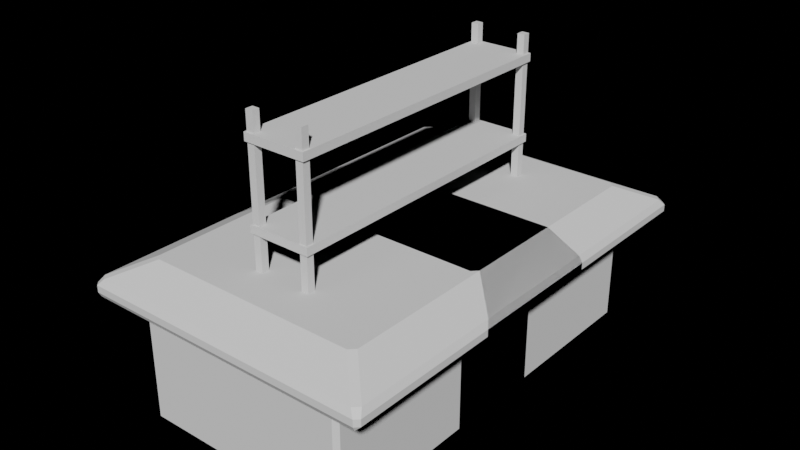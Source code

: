 # Source: StorageRoom.blend  (saved by Blender 3.3.6; exported with 4.5.12 LTS)
import bpy
from mathutils import Matrix  # noqa: F401  (used for matrix-valued properties, if any)

bpy.ops.wm.read_factory_settings(use_empty=True)
scene = bpy.context.scene
scene.name = 'Scene'

# ---- collections
col_collection = bpy.data.collections.new('Collection'); scene.collection.children.link(col_collection)

# ---- world
world_world = bpy.data.worlds.new('World'); scene.world = world_world
world_world.use_nodes = True; world_world.node_tree.nodes.clear()
_N = world_world.node_tree.nodes; _L = world_world.node_tree.links
n0 = _N.new('ShaderNodeOutputWorld'); n0.name = 'World Output'; n0.location = (300, 300)
n1 = _N.new('ShaderNodeBackground'); n1.name = 'Background'; n1.location = (10, 300)
n1.inputs[0].default_value = (0.0, 0.0, 0.0, 1.0)
_L.new(n1.outputs[0], n0.inputs[0])
n0.is_active_output = True
world_world.color = (0.05088, 0.05088, 0.05088)
world_world.use_sun_shadow = False
world_world.sun_shadow_jitter_overblur = 0.0
world_world.light_settings.distance = 0.2

# ---- meshes
me_cube = bpy.data.meshes.new('Cube')
me_cube.from_pydata([(-1.0, 0.8829, 1.883), (-1.0, 0.8829, 0.1171), (1.0, 0.8829, 1.883), (1.0, 0.8829, 0.1171), (-0.8829, 1.0, 0.1171), (-0.8829, 1.0, 1.883), (0.8829, 1.0, 0.1171), (0.8829, 1.0, 1.883), (-1.0, -0.8829, 1.883), (-1.0, -0.8829, 0.1171), (1.0, -0.8829, 1.883), (1.0, -0.8829, 0.1171), (0.8829, -1.0, 0.1171), (0.8829, -1.0, 1.883), (-0.8829, -1.0, 0.1171), (-0.8829, -1.0, 1.883), (-0.8829, 0.8829, 0.0), (0.8829, 0.8829, 0.0), (-0.8829, -0.8829, 0.0), (0.8829, -0.8829, 0.0), (-0.8829, 0.8829, 2.0), (0.8829, 0.8829, 2.0), (-0.8829, -0.8829, 2.0), (0.8829, -0.8829, 2.0), (-1.0, 0.8829, 0.1171), (-1.0, 0.8829, 1.883), (1.0, 0.8829, 0.1171), (1.0, 0.8829, 1.883), (-0.8829, 1.0, 1.883), (-0.8829, 1.0, 0.1171), (0.8829, 1.0, 1.883), (0.8829, 1.0, 0.1171), (-1.0, -0.8829, 0.1171), (-1.0, -0.8829, 1.883), (1.0, -0.8829, 0.1171), (1.0, -0.8829, 1.883), (0.8829, -1.0, 1.883), (0.8829, -1.0, 0.1171), (-0.8829, -1.0, 1.883), (-0.8829, -1.0, 0.1171), (0.8829, 0.8829, 0.0), (-0.8829, 0.8829, 0.0), (0.8829, -0.8829, 0.0), (-0.8829, -0.8829, 0.0), (0.8829, 0.8829, 2.0), (-0.8829, 0.8829, 2.0), (0.8829, -0.8829, 2.0), (-0.8829, -0.8829, 2.0), (-0.6968, -0.6968, 1.927), (0.6968, -0.6968, 1.927), (0.6968, 0.6968, 1.927), (-0.6968, 0.6968, 1.927), (-0.6968, 0.9267, 1.697), (0.6968, 0.9267, 1.697), (0.6968, 0.9267, 0.3032), (-0.6968, 0.9267, 0.3032), (-0.9267, -0.6968, 0.3032), (-0.9267, -0.6968, 1.697), (-0.9267, 0.6968, 1.697), (-0.9267, 0.6968, 0.3032), (-0.6968, -0.9267, 1.697), (-0.6968, -0.9267, 0.3032), (0.6968, -0.9267, 0.3032), (0.6968, -0.9267, 1.697), (0.9267, -0.6968, 1.697), (0.9267, -0.6968, 0.3032), (0.9267, 0.6968, 0.3032), (0.9267, 0.6968, 1.697), (0.6968, -0.6968, 0.07329), (-0.6968, -0.6968, 0.07329), (-0.6968, 0.6968, 0.07329), (0.6968, 0.6968, 0.07329)], [], [(16, 41, 43, 18), (46, 47, 38, 36), (37, 39, 43, 42), (36, 37, 12, 13), (13, 15, 38, 36), (48, 49, 50, 51), (52, 53, 54, 55), (17, 19, 42, 40), (46, 35, 27, 44), (24, 25, 28, 29), (4, 29, 31, 6), (42, 34, 37), (44, 30, 28, 45), (47, 45, 25, 33), (11, 34, 35, 10), (40, 41, 16, 17), (43, 39, 32), (1, 24, 25, 0), (32, 24, 1, 9), (34, 42, 40, 26), (8, 33, 32, 9), (19, 18, 43, 42), (22, 47, 45, 20), (26, 31, 30, 27), (56, 57, 58, 59), (23, 21, 44, 46), (46, 47, 22, 23), (60, 61, 62, 63), (45, 28, 25), (35, 36, 37, 34), (5, 7, 30, 28), (46, 36, 35), (32, 24, 41, 43), (12, 37, 39, 14), (47, 33, 38), (64, 65, 66, 67), (2, 27, 26, 3), (14, 39, 38, 15), (33, 32, 39, 38), (6, 31, 30, 7), (41, 24, 29), (44, 27, 30), (4, 5, 28, 29), (40, 31, 26), (35, 27, 2, 10), (68, 69, 70, 71), (21, 20, 45, 44), (8, 0, 25, 33), (11, 3, 26, 34), (31, 40, 41, 29), (47, 46, 49, 48), (46, 44, 50, 49), (44, 45, 51, 50), (45, 47, 48, 51), (28, 30, 53, 52), (30, 31, 54, 53), (31, 29, 55, 54), (29, 28, 52, 55), (32, 33, 57, 56), (33, 25, 58, 57), (25, 24, 59, 58), (24, 32, 56, 59), (38, 39, 61, 60), (39, 37, 62, 61), (37, 36, 63, 62), (36, 38, 60, 63), (35, 34, 65, 64), (34, 26, 66, 65), (26, 27, 67, 66), (27, 35, 64, 67), (42, 43, 69, 68), (43, 41, 70, 69), (41, 40, 71, 70), (40, 42, 68, 71)])
_uv = me_cube.uv_layers.new(name='UVMap')
_uv.uv.foreach_set('vector', [0.1827, 0.2734, 0.1827, 0.2734, 0.1827, 0.2734, 0.1827, 0.2734, 0.5001, 0.8403, 0.3405, 0.8403, 0.3405, 0.8297, 0.5001, 0.8297, 0.5001, 0.6701, 0.3405, 0.6701, 0.3405, 0.6595, 0.5001, 0.6595, 0.1827, 0.2734, 0.1827, 0.2734, 0.1827, 0.2734, 0.1827, 0.2734, 0.1827, 0.2734, 0.1827, 0.2734, 0.1827, 0.2734, 0.1827, 0.2734, 0.6909, 0.8465, 0.5649, 0.8465, 0.5649, 0.7205, 0.6909, 0.7205, 0.3237, 0.8129, 0.1977, 0.8129, 0.1977, 0.6869, 0.3237, 0.6869, 0.1827, 0.2734, 0.1827, 0.2734, 0.1827, 0.2734, 0.1827, 0.2734, 0.7289, 0.6931, 0.7183, 0.6931, 0.7183, 0.5334, 0.7289, 0.5334, 0.01058, 0.8297, 0.1702, 0.8297, 0.1702, 0.8403, 0.01058, 0.8403, 0.1827, 0.2734, 0.1827, 0.2734, 0.1827, 0.2734, 0.1827, 0.2734, 0.5481, 0.6931, 0.5586, 0.6931, 0.5586, 0.7037, 0.1808, 0.8403, 0.1808, 0.8297, 0.3405, 0.8297, 0.3405, 0.8403, 0.1808, 0.6701, 0.1808, 0.8297, 0.1702, 0.8297, 0.1702, 0.6701, 0.1827, 0.2734, 0.1827, 0.2734, 0.1827, 0.2734, 0.1827, 0.2734, 0.1827, 0.2734, 0.1827, 0.2734, 0.1827, 0.2734, 0.1827, 0.2734, 6.979e-09, 0.6701, 0.01058, 0.6595, 0.01058, 0.6701, 0.1827, 0.2734, 0.1827, 0.2734, 0.1827, 0.2734, 0.1827, 0.2734, 0.1827, 0.2734, 0.1827, 0.2734, 0.1827, 0.2734, 0.1827, 0.2734, 0.5586, 0.6931, 0.5481, 0.6931, 0.5481, 0.5334, 0.5586, 0.5334, 0.1827, 0.2734, 0.1827, 0.2734, 0.1827, 0.2734, 0.1827, 0.2734, 0.1827, 0.2734, 0.1827, 0.2734, 0.1827, 0.2734, 0.1827, 0.2734, 0.1827, 0.2734, 0.1827, 0.2734, 0.1827, 0.2734, 0.1827, 0.2734, 0.5586, 0.5334, 0.5586, 0.5228, 0.7183, 0.5228, 0.7183, 0.5334, 0.02742, 0.6869, 0.1534, 0.6869, 0.1534, 0.8129, 0.02742, 0.8129, 0.1827, 0.2734, 0.1827, 0.2734, 0.1827, 0.2734, 0.1827, 0.2734, 0.1827, 0.2734, 0.1827, 0.2734, 0.1827, 0.2734, 0.1827, 0.2734, 0.3573, 0.8129, 0.3573, 0.6869, 0.4833, 0.6869, 0.4833, 0.8129, 0.1808, 0.8297, 0.1702, 0.8403, 0.1702, 0.8297, 0.7183, 0.6931, 0.7183, 0.7037, 0.5586, 0.7037, 0.5586, 0.6931, 0.1827, 0.2734, 0.1827, 0.2734, 0.1827, 0.2734, 0.1827, 0.2734, 0.7289, 0.6931, 0.7183, 0.7037, 0.7183, 0.6931, 0.01058, 0.6701, 0.01058, 0.8297, 0.0, 0.8297, 6.979e-09, 0.6701, 0.1827, 0.2734, 0.1827, 0.2734, 0.1827, 0.2734, 0.1827, 0.2734, 0.1808, 0.6701, 0.1702, 0.6701, 0.1702, 0.6595, 0.7015, 0.6762, 0.5755, 0.6762, 0.5755, 0.5503, 0.7015, 0.5503, 0.1827, 0.2734, 0.1827, 0.2734, 0.1827, 0.2734, 0.1827, 0.2734, 0.1827, 0.2734, 0.1827, 0.2734, 0.1827, 0.2734, 0.1827, 0.2734, 0.1702, 0.6701, 0.01058, 0.6701, 0.01058, 0.6595, 0.1702, 0.6595, 0.1827, 0.2734, 0.1827, 0.2734, 0.1827, 0.2734, 0.1827, 0.2734, 0.0, 0.8297, 0.01058, 0.8297, 0.01058, 0.8403, 0.7289, 0.5334, 0.7183, 0.5334, 0.7183, 0.5228, 0.1827, 0.2734, 0.1827, 0.2734, 0.1827, 0.2734, 0.1827, 0.2734, 0.5481, 0.5334, 0.5586, 0.5228, 0.5586, 0.5334, 0.1827, 0.2734, 0.1827, 0.2734, 0.1827, 0.2734, 0.1827, 0.2734, 0.8237, 0.4163, 0.6977, 0.4163, 0.6977, 0.2903, 0.8237, 0.2903, 0.1827, 0.2734, 0.1827, 0.2734, 0.1827, 0.2734, 0.1827, 0.2734, 0.1827, 0.2734, 0.1827, 0.2734, 0.1827, 0.2734, 0.1827, 0.2734, 0.1827, 0.2734, 0.1827, 0.2734, 0.1827, 0.2734, 0.1827, 0.2734, 0.1808, 0.6701, 0.1808, 0.6595, 0.3405, 0.6595, 0.3405, 0.6701, 0.7077, 0.8633, 0.5481, 0.8633, 0.5649, 0.8465, 0.6909, 0.8465, 0.5481, 0.8633, 0.5481, 0.7037, 0.5649, 0.7205, 0.5649, 0.8465, 0.5481, 0.7037, 0.7077, 0.7037, 0.6909, 0.7205, 0.5649, 0.7205, 0.7077, 0.7037, 0.7077, 0.8633, 0.6909, 0.8465, 0.6909, 0.7205, 0.3405, 0.8297, 0.1808, 0.8297, 0.1977, 0.8129, 0.3237, 0.8129, 0.1808, 0.8297, 0.1808, 0.6701, 0.1977, 0.6869, 0.1977, 0.8129, 0.1808, 0.6701, 0.3405, 0.6701, 0.3237, 0.6869, 0.1977, 0.6869, 0.3405, 0.6701, 0.3405, 0.8297, 0.3237, 0.8129, 0.3237, 0.6869, 0.01058, 0.6701, 0.1702, 0.6701, 0.1534, 0.6869, 0.02742, 0.6869, 0.1702, 0.6701, 0.1702, 0.8297, 0.1534, 0.8129, 0.1534, 0.6869, 0.1702, 0.8297, 0.01058, 0.8297, 0.02742, 0.8129, 0.1534, 0.8129, 0.01058, 0.8297, 0.01058, 0.6701, 0.02742, 0.6869, 0.02742, 0.8129, 0.3405, 0.8297, 0.3405, 0.6701, 0.3573, 0.6869, 0.3573, 0.8129, 0.3405, 0.6701, 0.5001, 0.6701, 0.4833, 0.6869, 0.3573, 0.6869, 0.5001, 0.6701, 0.5001, 0.8297, 0.4833, 0.8129, 0.4833, 0.6869, 0.5001, 0.8297, 0.3405, 0.8297, 0.3573, 0.8129, 0.4833, 0.8129, 0.7183, 0.6931, 0.5586, 0.6931, 0.5755, 0.6762, 0.7015, 0.6762, 0.5586, 0.6931, 0.5586, 0.5334, 0.5755, 0.5503, 0.5755, 0.6762, 0.5586, 0.5334, 0.7183, 0.5334, 0.7015, 0.5503, 0.5755, 0.5503, 0.7183, 0.5334, 0.7183, 0.6931, 0.7015, 0.6762, 0.7015, 0.5503, 0.8405, 0.4331, 0.6809, 0.4331, 0.6977, 0.4163, 0.8237, 0.4163, 0.6809, 0.4331, 0.6809, 0.2734, 0.6977, 0.2903, 0.6977, 0.4163, 0.6809, 0.2734, 0.8405, 0.2734, 0.8237, 0.2903, 0.6977, 0.2903, 0.8405, 0.2734, 0.8405, 0.4331, 0.8237, 0.4163, 0.8237, 0.2903])
me_cube.update()
me_cube_001 = bpy.data.meshes.new('Cube.001')
me_cube_001.from_pydata([(-0.7343, -0.3672, 0.7837), (1.0, 0.5, 0.8187), (-0.7343, 0.3672, 0.7837), (-1.0, 0.5, 0.8187), (0.7343, -0.3672, 0.7837), (-1.0, -0.5, 0.8187), (0.7343, 0.3672, 0.7837), (1.0, -0.5, 0.8187), (-0.7494, -0.2494, 1.046), (-1.0, -0.5, 0.9203), (-1.0, 0.5, 0.9203), (-0.7494, 0.5, 1.046), (0.7494, -0.2494, 1.046), (1.0, -0.5, 0.9203), (0.7494, 0.5, 1.046), (1.0, 0.5, 0.9203), (-0.7343, 0.3672, 0.005368), (-0.7343, -0.3672, 0.005368), (0.7343, 0.3672, 0.005368), (0.7343, -0.3672, 0.005368)], [], [(14, 11, 8, 12), (1, 15, 13, 7), (4, 7, 5, 0), (5, 9, 10, 3), (6, 4, 19, 18), (3, 10, 11, 14, 15, 1), (8, 11, 10, 9), (14, 12, 13, 15), (12, 8, 9, 13), (7, 13, 9, 5), (2, 3, 1, 6), (0, 5, 3, 2), (6, 1, 7, 4), (16, 18, 19, 17), (4, 0, 17, 19), (2, 6, 18, 16), (0, 2, 16, 17)])
_uv = me_cube_001.uv_layers.new(name='UVMap')
_uv.uv.foreach_set('vector', [0.8885, 0.02266, 0.8885, 0.1582, 0.8213, 0.1582, 0.8213, 0.02266, 0.8066, 0.2712, 0.7974, 0.2712, 0.7974, 0.1808, 0.8066, 0.1808, 0.8113, 0.6796, 0.7993, 0.7037, 0.7993, 0.5228, 0.8113, 0.5469, 0.8158, 0.2712, 0.8066, 0.2712, 0.8066, 0.1808, 0.8158, 0.1808, 0.4944, 0.2634, 0.4281, 0.2634, 0.4281, 0.193, 0.4944, 0.193, 0.7077, 0.7037, 0.7169, 0.7037, 0.7283, 0.7263, 0.7283, 0.8618, 0.7169, 0.8845, 0.7077, 0.8845, 0.8213, 0.1582, 0.8885, 0.1582, 0.8872, 0.1808, 0.7974, 0.1808, 0.8885, 0.02266, 0.8213, 0.02266, 0.7974, 0.0, 0.8872, 0.0, 0.8213, 0.02266, 0.8213, 0.1582, 0.7974, 0.1808, 0.7974, 0.0, 0.9667, 0.7037, 0.9575, 0.7037, 0.9575, 0.5228, 0.9667, 0.5228, 0.8777, 0.5469, 0.8897, 0.5228, 0.8897, 0.7037, 0.8777, 0.6796, 0.8113, 0.5469, 0.7993, 0.5228, 0.8897, 0.5228, 0.8777, 0.5469, 0.8777, 0.6796, 0.8897, 0.7037, 0.7993, 0.7037, 0.8113, 0.6796, 0.9549, 0.0, 0.9549, 0.1328, 0.8885, 0.1328, 0.8885, 0.0, 0.8696, 0.8365, 0.8696, 0.7037, 0.94, 0.7037, 0.94, 0.8365, 0.8405, 0.4062, 0.8405, 0.2734, 0.9109, 0.2734, 0.9109, 0.4062, 0.4281, 0.2634, 0.3617, 0.2634, 0.3617, 0.193, 0.4281, 0.193])
me_cube_001.update()
me_cube_002 = bpy.data.meshes.new('Cube.002')
me_cube_002.from_pydata([(-1.067, -1.01, 0.2), (-1.067, -1.01, 0.2539), (1.067, -1.01, 0.2), (1.067, -1.01, 0.2539), (-1.067, 1.01, 0.2), (-1.067, 1.01, 0.2539), (1.067, 1.01, 0.2), (1.067, 1.01, 0.2539), (-1.067, -1.01, 0.7394), (-1.067, -1.01, 0.7934), (1.067, -1.01, 0.7394), (1.067, -1.01, 0.7934), (-1.067, 1.01, 0.7394), (-1.067, 1.01, 0.7934), (1.067, 1.01, 0.7394), (1.067, 1.01, 0.7934), (-1.067, -1.01, 1.279), (-1.067, -1.01, 1.333), (1.067, -1.01, 1.279), (1.067, -1.01, 1.333), (-1.067, 1.01, 1.279), (-1.067, 1.01, 1.333), (1.067, 1.01, 1.279), (1.067, 1.01, 1.333), (-1.067, -1.01, 1.818), (-1.067, -1.01, 1.872), (1.067, -1.01, 1.818), (1.067, -1.01, 1.872), (-1.067, 1.01, 1.818), (-1.067, 1.01, 1.872), (1.067, 1.01, 1.818), (1.067, 1.01, 1.872), (-1.0, -1.0, 0.0), (-1.0, -1.0, 2.0), (-0.75, -1.0, 2.0), (-0.75, -1.0, 0.0), (-1.0, -0.95, 0.0), (-1.0, -0.95, 2.0), (-0.75, -0.95, 0.0), (-0.75, -0.95, 2.0), (1.0, -1.0, 0.0), (1.0, -1.0, 2.0), (0.75, -1.0, 2.0), (0.75, -1.0, 0.0), (1.0, -0.95, 0.0), (1.0, -0.95, 2.0), (0.75, -0.95, 0.0), (0.75, -0.95, 2.0), (-1.0, 1.0, 0.0), (-1.0, 1.0, 2.0), (-0.75, 1.0, 2.0), (-0.75, 1.0, 0.0), (-1.0, 0.95, 0.0), (-1.0, 0.95, 2.0), (1.0, 1.0, 0.0), (1.0, 1.0, 2.0), (0.75, 1.0, 2.0), (0.75, 1.0, 0.0), (1.0, 0.95, 0.0), (1.0, 0.95, 2.0), (-0.75, 0.95, 0.0), (-0.75, 0.95, 2.0), (0.75, 0.95, 0.0), (0.75, 0.95, 2.0)], [], [(5, 7, 6, 4), (1, 3, 7, 5), (7, 3, 2, 6), (0, 2, 3, 1), (4, 6, 2, 0), (11, 15, 13, 9), (15, 11, 10, 14), (5, 4, 0, 1), (13, 15, 14, 12), (12, 14, 10, 8), (13, 12, 8, 9), (21, 23, 22, 20), (17, 19, 23, 21), (8, 10, 11, 9), (23, 19, 18, 22), (24, 26, 27, 25), (20, 22, 18, 16), (29, 31, 30, 28), (25, 27, 31, 29), (16, 18, 19, 17), (31, 27, 26, 30), (21, 20, 16, 17), (28, 30, 26, 24), (29, 28, 24, 25), (35, 34, 33, 32), (39, 37, 33, 34), (36, 38, 35, 32), (32, 33, 37, 36), (43, 40, 41, 42), (47, 42, 41, 45), (44, 40, 43, 46), (40, 44, 45, 41), (51, 48, 49, 50), (61, 50, 49, 53), (52, 48, 51, 60), (48, 52, 53, 49), (57, 56, 55, 54), (63, 59, 55, 56), (58, 62, 57, 54), (54, 55, 59, 58), (34, 35, 38, 39), (36, 37, 39, 38), (43, 42, 47, 46), (44, 46, 47, 45), (53, 52, 60, 61), (51, 50, 61, 60), (58, 59, 63, 62), (57, 62, 63, 56)])
_uv = me_cube_002.uv_layers.new(name='UVMap')
_uv.uv.foreach_set('vector', [0.9702, 0.4664, 0.9702, 0.2734, 0.975, 0.2734, 0.975, 0.4664, 0.1827, 0.4664, 0.1827, 0.2734, 0.3654, 0.2734, 0.3654, 0.4664, 0.9813, 0.6933, 0.9813, 0.5106, 0.9862, 0.5106, 0.9862, 0.6933, 0.9767, 0.7037, 0.9767, 0.8967, 0.9718, 0.8967, 0.9718, 0.7037, 0.5443, 0.0, 0.5443, 0.193, 0.3617, 0.193, 0.3617, 0.0, 0.3654, 0.2734, 0.5481, 0.2734, 0.5481, 0.4664, 0.3654, 0.4664, 0.9831, 0.1827, 0.9831, 0.0, 0.9879, 0.0, 0.9879, 0.1827, 0.9799, 0.2734, 0.9848, 0.2734, 0.9848, 0.4561, 0.9799, 0.4561, 0.9733, 0.193, 0.9733, 0.0, 0.9782, 0.0, 0.9782, 0.193, 0.727, 0.0, 0.727, 0.193, 0.5443, 0.193, 0.5443, 0.0, 0.9816, 0.7037, 0.9864, 0.7037, 0.9864, 0.8863, 0.9816, 0.8863, 0.9653, 0.4664, 0.9653, 0.2734, 0.9702, 0.2734, 0.9702, 0.4664, 0.0, 0.4664, 0.0, 0.2734, 0.1827, 0.2734, 0.1827, 0.4664, 0.9764, 0.5106, 0.9764, 0.7037, 0.9716, 0.7037, 0.9716, 0.5106, 0.9782, 0.1827, 0.9782, 0.0, 0.9831, 0.0, 0.9831, 0.1827, 0.9799, 0.2734, 0.9799, 0.4664, 0.975, 0.4664, 0.975, 0.2734, 0.3654, 0.4664, 0.3654, 0.6595, 0.1827, 0.6595, 0.1827, 0.4664, 0.9764, 0.7037, 0.9764, 0.5106, 0.9813, 0.5106, 0.9813, 0.7037, 0.3654, 0.6595, 0.3654, 0.4664, 0.5481, 0.4664, 0.5481, 0.6595, 0.9716, 0.5106, 0.9716, 0.7037, 0.9667, 0.7037, 0.9667, 0.5106, 0.9862, 0.6933, 0.9862, 0.5106, 0.9911, 0.5106, 0.9911, 0.6933, 0.9767, 0.7037, 0.9816, 0.7037, 0.9816, 0.8863, 0.9767, 0.8863, 0.1827, 0.4664, 0.1827, 0.6595, 0.0, 0.6595, 0.0, 0.4664, 0.9848, 0.2734, 0.9897, 0.2734, 0.9897, 0.4561, 0.9848, 0.4561, 0.9626, 0.7037, 0.9626, 0.8845, 0.94, 0.8845, 0.94, 0.7037, 0.499, 0.193, 0.499, 0.2156, 0.4944, 0.2156, 0.4944, 0.193, 0.508, 0.193, 0.508, 0.2156, 0.5035, 0.2156, 0.5035, 0.193, 0.9942, 0.4543, 0.9942, 0.2734, 0.9987, 0.2734, 0.9987, 0.4543, 0.5228, 0.6595, 0.5454, 0.6595, 0.5454, 0.8403, 0.5228, 0.8403, 0.5035, 0.2156, 0.499, 0.2156, 0.499, 0.193, 0.5035, 0.193, 0.5035, 0.2608, 0.499, 0.2608, 0.499, 0.2382, 0.5035, 0.2382, 0.9897, 0.2734, 0.9942, 0.2734, 0.9942, 0.4543, 0.9897, 0.4543, 0.9109, 0.2734, 0.9335, 0.2734, 0.9335, 0.4543, 0.9109, 0.4543, 0.4944, 0.2382, 0.499, 0.2382, 0.499, 0.2608, 0.4944, 0.2608, 0.5035, 0.2156, 0.508, 0.2156, 0.508, 0.2382, 0.5035, 0.2382, 0.9864, 0.7037, 0.991, 0.7037, 0.991, 0.8845, 0.9864, 0.8845, 0.9575, 0.5228, 0.9575, 0.7037, 0.9349, 0.7037, 0.9349, 0.5228, 0.4944, 0.2382, 0.4944, 0.2156, 0.499, 0.2156, 0.499, 0.2382, 0.499, 0.2382, 0.499, 0.2156, 0.5035, 0.2156, 0.5035, 0.2382, 0.9925, 0.1808, 0.9925, 0.0, 0.997, 0.0, 0.997, 0.1808, 0.9911, 0.6915, 0.9911, 0.5106, 0.9956, 0.5106, 0.9956, 0.6915, 0.9123, 0.5228, 0.9123, 0.7037, 0.8897, 0.7037, 0.8897, 0.5228, 0.9955, 0.7037, 0.9955, 0.8845, 0.991, 0.8845, 0.991, 0.7037, 0.9335, 0.2734, 0.9561, 0.2734, 0.9561, 0.4543, 0.9335, 0.4543, 0.9123, 0.7037, 0.9123, 0.5228, 0.9349, 0.5228, 0.9349, 0.7037, 0.9955, 0.8845, 0.9955, 0.7037, 1.0, 0.7037, 1.0, 0.8845, 0.5228, 0.6595, 0.5228, 0.8403, 0.5001, 0.8403, 0.5001, 0.6595, 0.9879, 3.952e-10, 0.9925, 0.0, 0.9925, 0.1808, 0.9879, 0.1808])
me_cube_002.update()
me_cube_005 = bpy.data.meshes.new('Cube.005')
me_cube_005.from_pydata([(-0.7343, -1.379, 0.7837), (-0.7343, 1.379, 0.7837), (0.7343, 1.379, 0.7837), (-1.0, 1.512, 0.8187), (0.7343, -1.379, 0.7837), (-1.0, -1.512, 0.8187), (1.0, 1.512, 0.8187), (1.0, -1.512, 0.8187), (-0.7494, -1.261, 1.046), (-1.0, -1.512, 0.9203), (-0.7494, 1.261, 1.046), (-1.0, 1.512, 0.9203), (0.7494, -1.261, 1.046), (1.0, -1.512, 0.9203), (0.7494, 1.261, 1.046), (1.0, 1.512, 0.9203), (-0.7343, 1.379, 0.005368), (-0.7343, -1.379, 0.005368), (0.7343, 1.379, 0.005368), (0.7343, -1.379, 0.005368)], [], [(10, 11, 9, 8), (4, 2, 6, 7), (4, 7, 5, 0), (0, 1, 16, 17), (5, 9, 11, 3), (7, 6, 15, 13), (13, 15, 14, 12), (12, 14, 10, 8), (12, 8, 9, 13), (7, 13, 9, 5), (14, 15, 11, 10), (0, 5, 3, 1), (4, 0, 17, 19), (2, 18, 16, 1), (19, 18, 2, 4), (2, 1, 3, 6), (6, 3, 11, 15), (19, 17, 16, 18)])
_uv = me_cube_005.uv_layers.new(name='UVMap')
_uv.uv.foreach_set('vector', [0.1582, 0.02266, 0.1808, 0.0, 0.1808, 0.2734, 0.1582, 0.2508, 0.3376, 0.2614, 0.3376, 0.01201, 0.3617, 0.0, 0.3617, 0.2734, 0.3376, 0.2614, 0.3617, 0.2734, 0.1808, 0.2734, 0.2048, 0.2614, 0.727, 0.2494, 0.727, 0.0, 0.7974, 0.0, 0.7974, 0.2494, 0.9733, 0.2734, 0.9641, 0.2734, 0.9641, 0.0, 0.9733, 0.0, 0.9641, 0.0, 0.9641, 0.2734, 0.9549, 0.2734, 0.9549, 0.0, 0.0, 0.2734, 0.0, 0.0, 0.02266, 0.02266, 0.02266, 0.2508, 0.02266, 0.2508, 0.02266, 0.02266, 0.1582, 0.02266, 0.1582, 0.2508, 0.02266, 0.2508, 0.1582, 0.2508, 0.1808, 0.2734, 0.0, 0.2734, 0.9653, 0.4543, 0.9561, 0.4543, 0.9561, 0.2734, 0.9653, 0.2734, 0.02266, 0.02266, 0.0, 0.0, 0.1808, 0.0, 0.1582, 0.02266, 0.2048, 0.2614, 0.1808, 0.2734, 0.1808, 0.0, 0.2048, 0.01201, 0.7993, 0.8365, 0.7993, 0.7037, 0.8696, 0.7037, 0.8696, 0.8365, 0.7289, 0.7722, 0.7993, 0.7722, 0.7993, 0.905, 0.7289, 0.905, 0.7993, 0.5228, 0.7993, 0.7722, 0.7289, 0.7722, 0.7289, 0.5228, 0.3376, 0.01201, 0.2048, 0.01201, 0.1808, 0.0, 0.3617, 0.0, 0.9718, 0.7037, 0.9718, 0.8845, 0.9626, 0.8845, 0.9626, 0.7037, 0.6809, 0.5228, 0.5481, 0.5228, 0.5481, 0.2734, 0.6809, 0.2734])
me_cube_005.update()

# ---- objects
ob_crate = bpy.data.objects.new('Crate', me_cube)
ob_table1 = bpy.data.objects.new('Table1', me_cube_001)
ob_storagerows = bpy.data.objects.new('StorageRows', me_cube_002)
ob_table2 = bpy.data.objects.new('Table2', me_cube_005)

# ---- transforms, parenting, visibility, modifiers, constraints
ob_crate.location = (0.0, 0.0, 0.0)
ob_crate.scale = (0.5, 0.5, 0.5)
ob_table1.location = (0.0, 0.0, 0.0)
_m = ob_table1.modifiers.new('Bevel', 'BEVEL')
_m.width = 0.028
_m.width_pct = 0.028
ob_storagerows.location = (0.0, 0.0, 0.0)
ob_storagerows.scale = (0.2, 1.0, 1.0)
ob_table2.location = (0.0, 0.0, 0.0)
_m = ob_table2.modifiers.new('Bevel', 'BEVEL')
_m.width = 0.028
_m.width_pct = 0.028

# ---- collection membership
col_collection.objects.link(ob_crate)
col_collection.objects.link(ob_table1)
col_collection.objects.link(ob_storagerows)
col_collection.objects.link(ob_table2)

# ---- scene / render settings (as saved in the file)
scene.frame_start = 1; scene.frame_end = 250; scene.frame_set(1)
scene.render.engine = 'CYCLES'
scene.cycles.use_denoising = False
scene.cycles.samples = 300
scene.cycles.sampling_pattern = 'TABULATED_SOBOL'
scene.cycles.use_light_tree = False
scene.cycles.caustics_reflective = False
scene.cycles.caustics_refractive = False
scene.cycles.max_bounces = 1
scene.cycles.diffuse_bounces = 1
scene.cycles.glossy_bounces = 1
scene.cycles.transmission_bounces = 1
scene.cycles.volume_bounces = 1
scene.cycles.transparent_max_bounces = 1
scene.eevee.use_gtao = True
scene.eevee.use_raytracing = True
scene.view_settings.look = 'High Contrast'
scene.view_settings.view_transform = 'Filmic'
bpy.context.view_layer.update()

# ---- added for rendering (the .blend has no active camera and no usable light): camera, sun
cam_auto = bpy.data.cameras.new('AutoCamera')
cam_auto.lens = 50.0
cam_auto.sensor_width = 36.0
cam_auto.clip_end = 1000.0
ob_auto_camera = bpy.data.objects.new('AutoCamera', cam_auto)
scene.collection.objects.link(ob_auto_camera)
ob_auto_camera.location = (3.83109, -4.59731, 4.06487)
ob_auto_camera.rotation_euler = (1.09748, -7.21219e-08, 0.694738)
scene.camera = ob_auto_camera
light_auto_sun = bpy.data.lights.new('AutoSun', 'SUN')
light_auto_sun.energy = 3.0
light_auto_sun.angle = 0.0523599
ob_auto_sun = bpy.data.objects.new('AutoSun', light_auto_sun)
scene.collection.objects.link(ob_auto_sun)
ob_auto_sun.rotation_euler = (0.872665, 0.174533, 0.523599)
bpy.context.view_layer.update()
